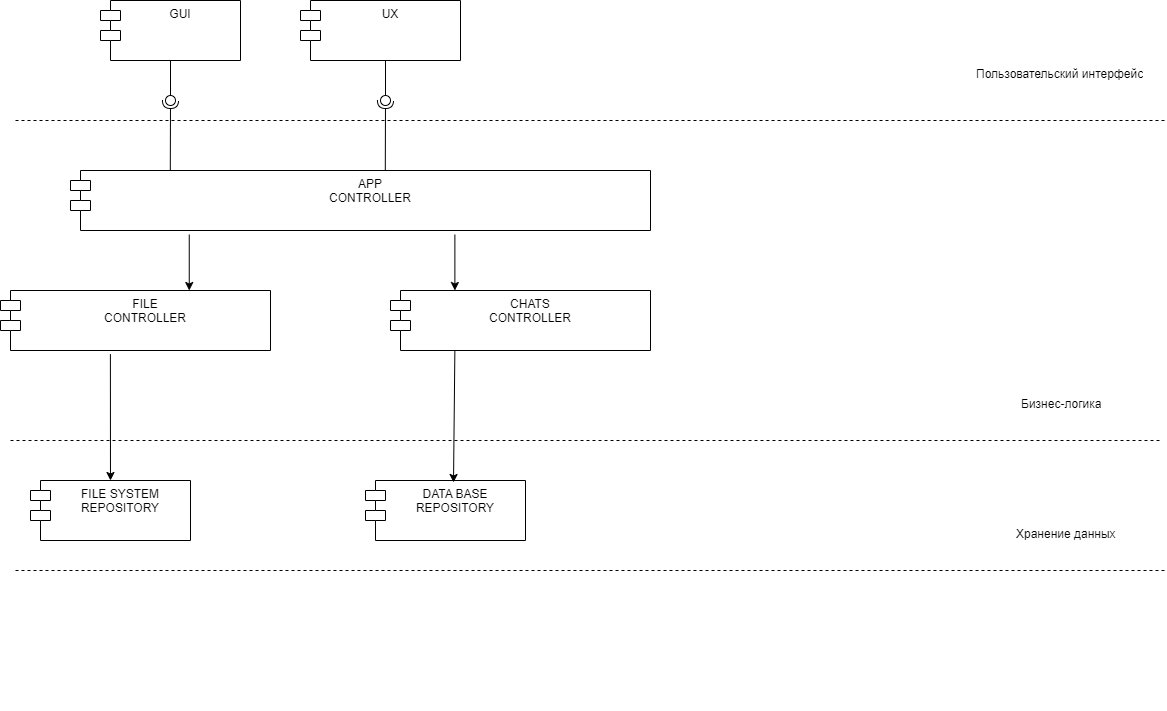

The diagram above was exported from draw.io. Its source (the exported page's mxGraphModel, read from the mxfile embedded in the PNG):
<mxGraphModel dx="832" dy="479" grid="1" gridSize="10" guides="1" tooltips="1" connect="1" arrows="1" fold="1" page="1" pageScale="1" pageWidth="827" pageHeight="1169" background="#ffffff" math="0" shadow="0">
  <root>
    <mxCell id="0" />
    <mxCell id="1" parent="0" />
    <mxCell id="p5GCx1-yyXZPpUNSdn9N-1" value="GUI" style="shape=module;align=left;spacingLeft=20;align=center;verticalAlign=top;whiteSpace=wrap;html=1;" parent="1" vertex="1">
      <mxGeometry x="120" y="160" width="140" height="60" as="geometry" />
    </mxCell>
    <mxCell id="p5GCx1-yyXZPpUNSdn9N-2" value="UX" style="shape=module;align=left;spacingLeft=20;align=center;verticalAlign=top;whiteSpace=wrap;html=1;" parent="1" vertex="1">
      <mxGeometry x="320" y="160" width="160" height="60" as="geometry" />
    </mxCell>
    <mxCell id="p5GCx1-yyXZPpUNSdn9N-11" value="FILE SYSTEM REPOSITORY" style="shape=module;align=left;spacingLeft=20;align=center;verticalAlign=top;whiteSpace=wrap;html=1;" parent="1" vertex="1">
      <mxGeometry x="50" y="640" width="160" height="60" as="geometry" />
    </mxCell>
    <mxCell id="p5GCx1-yyXZPpUNSdn9N-12" value="DATA BASE REPOSITORY" style="shape=module;align=left;spacingLeft=20;align=center;verticalAlign=top;whiteSpace=wrap;html=1;" parent="1" vertex="1">
      <mxGeometry x="385" y="640" width="160" height="60" as="geometry" />
    </mxCell>
    <mxCell id="p5GCx1-yyXZPpUNSdn9N-24" value="Пользовательский интерфейс" style="text;strokeColor=none;fillColor=none;spacingLeft=4;spacingRight=4;overflow=hidden;rotatable=0;points=[[0,0.5],[1,0.5]];portConstraint=eastwest;fontSize=12;whiteSpace=wrap;html=1;" parent="1" vertex="1">
      <mxGeometry x="990" y="220" width="190" height="50" as="geometry" />
    </mxCell>
    <mxCell id="p5GCx1-yyXZPpUNSdn9N-28" value="Бизнес-логика" style="text;strokeColor=none;fillColor=none;spacingLeft=4;spacingRight=4;overflow=hidden;rotatable=0;points=[[0,0.5],[1,0.5]];portConstraint=eastwest;fontSize=12;whiteSpace=wrap;html=1;" parent="1" vertex="1">
      <mxGeometry x="1035" y="550" width="100" height="50" as="geometry" />
    </mxCell>
    <mxCell id="p5GCx1-yyXZPpUNSdn9N-32" value="" style="endArrow=none;dashed=1;html=1;rounded=0;" parent="1" edge="1">
      <mxGeometry width="50" height="50" relative="1" as="geometry">
        <mxPoint x="35" y="280" as="sourcePoint" />
        <mxPoint x="1185" y="280" as="targetPoint" />
      </mxGeometry>
    </mxCell>
    <mxCell id="p5GCx1-yyXZPpUNSdn9N-33" value="" style="endArrow=none;dashed=1;html=1;rounded=0;" parent="1" edge="1">
      <mxGeometry width="50" height="50" relative="1" as="geometry">
        <mxPoint x="30" y="600" as="sourcePoint" />
        <mxPoint x="1180" y="600" as="targetPoint" />
      </mxGeometry>
    </mxCell>
    <mxCell id="p5GCx1-yyXZPpUNSdn9N-34" value="" style="endArrow=none;dashed=1;html=1;rounded=0;" parent="1" edge="1">
      <mxGeometry width="50" height="50" relative="1" as="geometry">
        <mxPoint x="35" y="730" as="sourcePoint" />
        <mxPoint x="1185" y="730" as="targetPoint" />
      </mxGeometry>
    </mxCell>
    <mxCell id="p5GCx1-yyXZPpUNSdn9N-35" value="Хранение данных" style="text;strokeColor=none;fillColor=none;spacingLeft=4;spacingRight=4;overflow=hidden;rotatable=0;points=[[0,0.5],[1,0.5]];portConstraint=eastwest;fontSize=12;whiteSpace=wrap;html=1;" parent="1" vertex="1">
      <mxGeometry x="1030" y="680" width="130" height="50" as="geometry" />
    </mxCell>
    <mxCell id="p5GCx1-yyXZPpUNSdn9N-45" value="" style="ellipse;whiteSpace=wrap;html=1;align=center;aspect=fixed;fillColor=none;strokeColor=none;resizable=0;perimeter=centerPerimeter;rotatable=0;allowArrows=0;points=[];outlineConnect=1;" parent="1" vertex="1">
      <mxGeometry x="550" y="860" width="10" height="10" as="geometry" />
    </mxCell>
    <mxCell id="p5GCx1-yyXZPpUNSdn9N-50" value="" style="ellipse;whiteSpace=wrap;html=1;align=center;aspect=fixed;fillColor=none;strokeColor=none;resizable=0;perimeter=centerPerimeter;rotatable=0;allowArrows=0;points=[];outlineConnect=1;" parent="1" vertex="1">
      <mxGeometry x="400" y="390" width="10" height="10" as="geometry" />
    </mxCell>
    <mxCell id="p5GCx1-yyXZPpUNSdn9N-70" value="FILE&lt;br&gt;CONTROLLER" style="shape=module;align=left;spacingLeft=20;align=center;verticalAlign=top;whiteSpace=wrap;html=1;" parent="1" vertex="1">
      <mxGeometry x="20" y="450" width="270" height="60" as="geometry" />
    </mxCell>
    <mxCell id="p5GCx1-yyXZPpUNSdn9N-71" value="" style="endArrow=classic;html=1;rounded=0;exitX=0.407;exitY=1.061;exitDx=0;exitDy=0;exitPerimeter=0;" parent="1" source="p5GCx1-yyXZPpUNSdn9N-70" target="p5GCx1-yyXZPpUNSdn9N-11" edge="1">
      <mxGeometry width="50" height="50" relative="1" as="geometry">
        <mxPoint x="270" y="520" as="sourcePoint" />
        <mxPoint x="130" y="570" as="targetPoint" />
      </mxGeometry>
    </mxCell>
    <mxCell id="p5GCx1-yyXZPpUNSdn9N-73" value="CHATS&lt;br&gt;CONTROLLER" style="shape=module;align=left;spacingLeft=20;align=center;verticalAlign=top;whiteSpace=wrap;html=1;" parent="1" vertex="1">
      <mxGeometry x="410" y="450" width="260" height="60" as="geometry" />
    </mxCell>
    <mxCell id="p5GCx1-yyXZPpUNSdn9N-76" value="" style="ellipse;whiteSpace=wrap;html=1;align=center;aspect=fixed;fillColor=none;strokeColor=none;resizable=0;perimeter=centerPerimeter;rotatable=0;allowArrows=0;points=[];outlineConnect=1;" parent="1" vertex="1">
      <mxGeometry x="360" y="650" width="10" height="10" as="geometry" />
    </mxCell>
    <mxCell id="p5GCx1-yyXZPpUNSdn9N-83" value="" style="ellipse;whiteSpace=wrap;html=1;align=center;aspect=fixed;fillColor=none;strokeColor=none;resizable=0;perimeter=centerPerimeter;rotatable=0;allowArrows=0;points=[];outlineConnect=1;" parent="1" vertex="1">
      <mxGeometry x="605" y="540" width="10" height="10" as="geometry" />
    </mxCell>
    <mxCell id="p5GCx1-yyXZPpUNSdn9N-86" value="" style="ellipse;whiteSpace=wrap;html=1;align=center;aspect=fixed;fillColor=none;strokeColor=none;resizable=0;perimeter=centerPerimeter;rotatable=0;allowArrows=0;points=[];outlineConnect=1;" parent="1" vertex="1">
      <mxGeometry x="795" y="375" width="10" height="10" as="geometry" />
    </mxCell>
    <mxCell id="p5GCx1-yyXZPpUNSdn9N-95" value="" style="ellipse;whiteSpace=wrap;html=1;align=center;aspect=fixed;fillColor=none;strokeColor=none;resizable=0;perimeter=centerPerimeter;rotatable=0;allowArrows=0;points=[];outlineConnect=1;" parent="1" vertex="1">
      <mxGeometry x="960" y="375" width="10" height="10" as="geometry" />
    </mxCell>
    <mxCell id="p5GCx1-yyXZPpUNSdn9N-102" value="" style="ellipse;whiteSpace=wrap;html=1;align=center;aspect=fixed;fillColor=none;strokeColor=none;resizable=0;perimeter=centerPerimeter;rotatable=0;allowArrows=0;points=[];outlineConnect=1;" parent="1" vertex="1">
      <mxGeometry x="335" y="800" width="10" height="10" as="geometry" />
    </mxCell>
    <mxCell id="p5GCx1-yyXZPpUNSdn9N-105" value="" style="ellipse;whiteSpace=wrap;html=1;align=center;aspect=fixed;fillColor=none;strokeColor=none;resizable=0;perimeter=centerPerimeter;rotatable=0;allowArrows=0;points=[];outlineConnect=1;" parent="1" vertex="1">
      <mxGeometry x="535" y="800" width="10" height="10" as="geometry" />
    </mxCell>
    <mxCell id="p5GCx1-yyXZPpUNSdn9N-108" value="" style="ellipse;whiteSpace=wrap;html=1;align=center;aspect=fixed;fillColor=none;strokeColor=none;resizable=0;perimeter=centerPerimeter;rotatable=0;allowArrows=0;points=[];outlineConnect=1;" parent="1" vertex="1">
      <mxGeometry x="735" y="800" width="10" height="10" as="geometry" />
    </mxCell>
    <mxCell id="p5GCx1-yyXZPpUNSdn9N-109" value="APP&lt;br&gt;CONTROLLER" style="shape=module;align=left;spacingLeft=20;align=center;verticalAlign=top;whiteSpace=wrap;html=1;" parent="1" vertex="1">
      <mxGeometry x="90" y="330" width="580" height="60" as="geometry" />
    </mxCell>
    <mxCell id="p5GCx1-yyXZPpUNSdn9N-110" value="" style="endArrow=classic;html=1;rounded=0;exitX=0.407;exitY=1.061;exitDx=0;exitDy=0;entryX=0.5;entryY=0;entryDx=0;entryDy=0;exitPerimeter=0;" parent="1" edge="1">
      <mxGeometry width="50" height="50" relative="1" as="geometry">
        <mxPoint x="208.75" y="394" as="sourcePoint" />
        <mxPoint x="208.75" y="450" as="targetPoint" />
      </mxGeometry>
    </mxCell>
    <mxCell id="p5GCx1-yyXZPpUNSdn9N-111" value="" style="endArrow=classic;html=1;rounded=0;exitX=0.407;exitY=1.061;exitDx=0;exitDy=0;entryX=0.5;entryY=0;entryDx=0;entryDy=0;exitPerimeter=0;" parent="1" edge="1">
      <mxGeometry width="50" height="50" relative="1" as="geometry">
        <mxPoint x="474.38" y="394" as="sourcePoint" />
        <mxPoint x="474.38" y="450" as="targetPoint" />
      </mxGeometry>
    </mxCell>
    <mxCell id="p5GCx1-yyXZPpUNSdn9N-112" value="" style="endArrow=classic;html=1;rounded=0;exitX=0.407;exitY=1.061;exitDx=0;exitDy=0;exitPerimeter=0;entryX=0.55;entryY=0.033;entryDx=0;entryDy=0;entryPerimeter=0;" parent="1" target="p5GCx1-yyXZPpUNSdn9N-12" edge="1">
      <mxGeometry width="50" height="50" relative="1" as="geometry">
        <mxPoint x="474.37" y="510" as="sourcePoint" />
        <mxPoint x="472" y="570" as="targetPoint" />
      </mxGeometry>
    </mxCell>
    <mxCell id="p5GCx1-yyXZPpUNSdn9N-113" value="" style="rounded=0;orthogonalLoop=1;jettySize=auto;html=1;endArrow=halfCircle;endFill=0;endSize=6;strokeWidth=1;sketch=0;" parent="1" edge="1">
      <mxGeometry relative="1" as="geometry">
        <mxPoint x="189.78999999999996" y="330" as="sourcePoint" />
        <mxPoint x="190" y="260" as="targetPoint" />
      </mxGeometry>
    </mxCell>
    <mxCell id="p5GCx1-yyXZPpUNSdn9N-114" value="" style="rounded=0;orthogonalLoop=1;jettySize=auto;html=1;endArrow=oval;endFill=0;sketch=0;sourcePerimeterSpacing=0;targetPerimeterSpacing=0;endSize=10;" parent="1" source="p5GCx1-yyXZPpUNSdn9N-115" edge="1">
      <mxGeometry relative="1" as="geometry">
        <mxPoint x="190" y="260" as="targetPoint" />
      </mxGeometry>
    </mxCell>
    <mxCell id="p5GCx1-yyXZPpUNSdn9N-115" value="" style="ellipse;whiteSpace=wrap;html=1;align=center;aspect=fixed;fillColor=none;strokeColor=none;resizable=0;perimeter=centerPerimeter;rotatable=0;allowArrows=0;points=[];outlineConnect=1;" parent="1" vertex="1">
      <mxGeometry x="185" y="215" width="10" height="10" as="geometry" />
    </mxCell>
    <mxCell id="p5GCx1-yyXZPpUNSdn9N-116" value="" style="rounded=0;orthogonalLoop=1;jettySize=auto;html=1;endArrow=halfCircle;endFill=0;endSize=6;strokeWidth=1;sketch=0;" parent="1" edge="1">
      <mxGeometry relative="1" as="geometry">
        <mxPoint x="404.78999999999996" y="330" as="sourcePoint" />
        <mxPoint x="405" y="260" as="targetPoint" />
      </mxGeometry>
    </mxCell>
    <mxCell id="p5GCx1-yyXZPpUNSdn9N-117" value="" style="rounded=0;orthogonalLoop=1;jettySize=auto;html=1;endArrow=oval;endFill=0;sketch=0;sourcePerimeterSpacing=0;targetPerimeterSpacing=0;endSize=10;" parent="1" source="p5GCx1-yyXZPpUNSdn9N-118" edge="1">
      <mxGeometry relative="1" as="geometry">
        <mxPoint x="405" y="260" as="targetPoint" />
      </mxGeometry>
    </mxCell>
    <mxCell id="p5GCx1-yyXZPpUNSdn9N-118" value="" style="ellipse;whiteSpace=wrap;html=1;align=center;aspect=fixed;fillColor=none;strokeColor=none;resizable=0;perimeter=centerPerimeter;rotatable=0;allowArrows=0;points=[];outlineConnect=1;" parent="1" vertex="1">
      <mxGeometry x="400" y="215" width="10" height="10" as="geometry" />
    </mxCell>
    <mxCell id="p5GCx1-yyXZPpUNSdn9N-121" value="" style="ellipse;whiteSpace=wrap;html=1;align=center;aspect=fixed;fillColor=none;strokeColor=none;resizable=0;perimeter=centerPerimeter;rotatable=0;allowArrows=0;points=[];outlineConnect=1;" parent="1" vertex="1">
      <mxGeometry x="610" y="215" width="10" height="10" as="geometry" />
    </mxCell>
  </root>
</mxGraphModel>